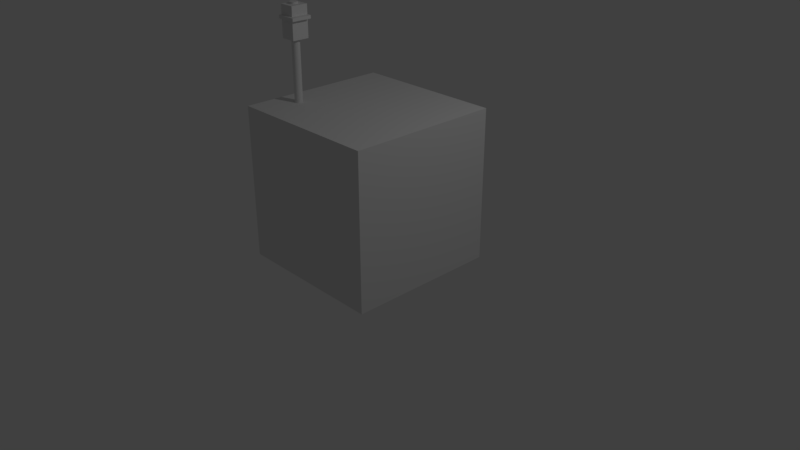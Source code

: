 # Source: Tlight.blend  (saved by Blender 2.79.0; exported with 4.5.12 LTS)
import bpy
from mathutils import Matrix  # noqa: F401  (used for matrix-valued properties, if any)

bpy.ops.wm.read_factory_settings(use_empty=True)
scene = bpy.context.scene
scene.name = 'Scene'

# ---- collections
col_collection_1 = bpy.data.collections.new('Collection 1'); scene.collection.children.link(col_collection_1)

# ---- materials (node trees are filled in below, after node groups)
mat_material = bpy.data.materials.new('Material')
mat_material.alpha_threshold = 0.0
mat_material.use_transparent_shadow = False
mat_material.roughness = 0.5
mat_material.line_color = (0.0, 0.0, 0.0, 1.0)

# ---- material node trees

# ---- world
world_world = bpy.data.worlds.new('World'); scene.world = world_world
world_world.color = (0.05088, 0.05088, 0.05088)
world_world.use_sun_shadow = False
world_world.sun_shadow_jitter_overblur = 0.0
world_world.cycles.sampling_method = 'MANUAL'

# ---- cameras
cam_camera = bpy.data.cameras.new('Camera')
cam_camera.clip_end = 100.0
cam_camera.lens = 35.0
cam_camera.sensor_width = 32.0
cam_camera.sensor_height = 18.0
cam_camera.ortho_scale = 7.314
cam_camera.dof.focus_distance = 0.0
cam_camera.dof.aperture_fstop = 128.0

# ---- lights
light_lamp = bpy.data.lights.new('Lamp', 'POINT')
light_lamp.transmission_factor = 0.0
light_lamp.cutoff_distance = 30.0
light_lamp.energy = 100.0
light_lamp.shadow_buffer_clip_start = 1.001
light_lamp.shadow_soft_size = 0.1
light_lamp.shadow_maximum_resolution = 0.006
light_lamp.use_absolute_resolution = True

# ---- meshes
me_cube = bpy.data.meshes.new('Cube')
me_cube.from_pydata([(1.0, 1.0, -1.0), (1.0, -1.0, -1.0), (-1.0, -1.0, -1.0), (-1.0, 1.0, -1.0), (1.0, 1.0, 1.0), (1.0, -1.0, 1.0), (-1.0, -1.0, 1.0), (-1.0, 1.0, 1.0), (-0.7952, -0.5787, 1.778), (-0.7952, -0.5787, 2.178), (-0.7952, -0.3587, 1.778), (-0.7952, -0.3587, 2.178), (-0.5952, -0.5787, 1.778), (-0.5952, -0.5787, 2.178), (-0.5952, -0.3587, 1.778), (-0.5952, -0.3587, 2.178), (-0.7009, -0.4177, 0.8041), (-0.7009, -0.4177, 2.204), (-0.6911, -0.4187, 0.8041), (-0.6911, -0.4187, 2.204), (-0.6817, -0.4215, 0.8041), (-0.6817, -0.4215, 2.204), (-0.6731, -0.4261, 0.8041), (-0.6731, -0.4261, 2.204), (-0.6655, -0.4323, 0.8041), (-0.6655, -0.4323, 2.204), (-0.6593, -0.4399, 0.8041), (-0.6593, -0.4399, 2.204), (-0.6547, -0.4486, 0.8041), (-0.6547, -0.4486, 2.204), (-0.6518, -0.4579, 0.8041), (-0.6518, -0.4579, 2.204), (-0.6509, -0.4677, 0.8041), (-0.6509, -0.4677, 2.204), (-0.6518, -0.4775, 0.8041), (-0.6518, -0.4775, 2.204), (-0.6547, -0.4868, 0.8041), (-0.6547, -0.4868, 2.204), (-0.6593, -0.4955, 0.8041), (-0.6593, -0.4955, 2.204), (-0.6655, -0.5031, 0.8041), (-0.6655, -0.5031, 2.204), (-0.6731, -0.5093, 0.8041), (-0.6731, -0.5093, 2.204), (-0.6817, -0.5139, 0.8041), (-0.6817, -0.5139, 2.204), (-0.6911, -0.5167, 0.8041), (-0.6911, -0.5167, 2.204), (-0.7009, -0.5177, 0.8041), (-0.7009, -0.5177, 2.204), (-0.7106, -0.5167, 0.8041), (-0.7106, -0.5167, 2.204), (-0.72, -0.5139, 0.8041), (-0.72, -0.5139, 2.204), (-0.7286, -0.5093, 0.8041), (-0.7286, -0.5093, 2.204), (-0.7362, -0.5031, 0.8041), (-0.7362, -0.5031, 2.204), (-0.7424, -0.4955, 0.8041), (-0.7424, -0.4955, 2.204), (-0.747, -0.4868, 0.8041), (-0.747, -0.4868, 2.204), (-0.7499, -0.4775, 0.8041), (-0.7499, -0.4775, 2.204), (-0.7509, -0.4677, 0.8041), (-0.7509, -0.4677, 2.204), (-0.7499, -0.4579, 0.8041), (-0.7499, -0.4579, 2.204), (-0.747, -0.4486, 0.8041), (-0.747, -0.4486, 2.204), (-0.7424, -0.4399, 0.8041), (-0.7424, -0.4399, 2.204), (-0.7362, -0.4323, 0.8041), (-0.7362, -0.4323, 2.204), (-0.7286, -0.4261, 0.8041), (-0.7286, -0.4261, 2.204), (-0.72, -0.4215, 0.8041), (-0.72, -0.4215, 2.204), (-0.7106, -0.4187, 0.8041), (-0.7106, -0.4187, 2.204), (-0.7944, -0.6177, 2.015), (-0.7944, -0.6177, 2.055), (-0.7944, -0.3577, 2.015), (-0.7944, -0.3577, 2.055), (-0.5344, -0.6177, 2.015), (-0.5344, -0.6177, 2.055), (-0.5344, -0.3577, 2.015), (-0.5344, -0.3577, 2.055)], [], [(0, 1, 2, 3), (4, 7, 6, 5), (0, 4, 5, 1), (1, 5, 6, 2), (2, 6, 7, 3), (4, 0, 3, 7), (8, 9, 11, 10), (10, 11, 15, 14), (14, 15, 13, 12), (12, 13, 9, 8), (10, 14, 12, 8), (15, 11, 9, 13), (16, 17, 19, 18), (18, 19, 21, 20), (20, 21, 23, 22), (22, 23, 25, 24), (24, 25, 27, 26), (26, 27, 29, 28), (28, 29, 31, 30), (30, 31, 33, 32), (32, 33, 35, 34), (34, 35, 37, 36), (36, 37, 39, 38), (38, 39, 41, 40), (40, 41, 43, 42), (42, 43, 45, 44), (44, 45, 47, 46), (46, 47, 49, 48), (48, 49, 51, 50), (50, 51, 53, 52), (52, 53, 55, 54), (54, 55, 57, 56), (56, 57, 59, 58), (58, 59, 61, 60), (60, 61, 63, 62), (62, 63, 65, 64), (64, 65, 67, 66), (66, 67, 69, 68), (68, 69, 71, 70), (70, 71, 73, 72), (72, 73, 75, 74), (74, 75, 77, 76), (19, 17, 79, 77, 75, 73, 71, 69, 67, 65, 63, 61, 59, 57, 55, 53, 51, 49, 47, 45, 43, 41, 39, 37, 35, 33, 31, 29, 27, 25, 23, 21), (76, 77, 79, 78), (78, 79, 17, 16), (16, 18, 20, 22, 24, 26, 28, 30, 32, 34, 36, 38, 40, 42, 44, 46, 48, 50, 52, 54, 56, 58, 60, 62, 64, 66, 68, 70, 72, 74, 76, 78), (80, 81, 83, 82), (82, 83, 87, 86), (86, 87, 85, 84), (84, 85, 81, 80), (82, 86, 84, 80), (87, 83, 81, 85)])
_uv = me_cube.uv_layers.new(name='UVMap')
_uv.uv.foreach_set('vector', [0.0, 0.3333, 0.3333, 0.3333, 0.3333, 0.6667, 5.96e-08, 0.6667, 0.3333, 0.6667, 0.3333, 1.0, 4.967e-08, 1.0, 0.0, 0.6667, 0.6667, 0.3333, 0.3333, 0.3333, 0.3333, 0.0, 0.6667, 1.987e-08, 2.98e-08, 0.3333, 0.0, 1.093e-07, 0.3333, 0.0, 0.3333, 0.3333, 0.6667, 0.3333, 0.6667, 0.6667, 0.3333, 0.6667, 0.3333, 0.3333, 0.6667, 0.0, 1.0, 4.967e-08, 1.0, 0.3333, 0.6667, 0.3333, 0.7269, 0.6333, 0.7269, 0.7, 0.6902, 0.7, 0.6902, 0.6333, 0.3667, 0.7333, 0.3667, 0.6667, 0.4, 0.6667, 0.4, 0.7333, 0.6902, 0.6333, 0.6902, 0.5667, 0.7269, 0.5667, 0.7269, 0.6333, 0.3333, 0.7333, 0.3333, 0.6667, 0.3667, 0.6667, 0.3667, 0.7333, 0.5533, 0.7033, 0.52, 0.7033, 0.52, 0.6667, 0.5533, 0.6667, 0.52, 0.7033, 0.4867, 0.7033, 0.4867, 0.6667, 0.52, 0.6667, 0.7079, 0.3333, 0.7079, 0.5667, 0.7063, 0.5667, 0.7063, 0.3333, 0.7063, 0.3333, 0.7063, 0.5667, 0.7047, 0.5667, 0.7047, 0.3333, 0.7047, 0.3333, 0.7047, 0.5667, 0.7033, 0.5667, 0.7033, 0.3333, 0.7033, 0.3333, 0.7033, 0.5667, 0.702, 0.5667, 0.702, 0.3333, 0.702, 0.3333, 0.702, 0.5667, 0.7008, 0.5667, 0.7008, 0.3333, 0.7008, 0.3333, 0.7008, 0.5667, 0.6993, 0.5667, 0.6993, 0.3333, 0.6993, 0.3333, 0.6993, 0.5667, 0.6978, 0.5667, 0.6978, 0.3333, 0.6978, 0.3333, 0.6978, 0.5667, 0.6961, 0.5667, 0.6961, 0.3333, 0.6961, 0.3333, 0.6961, 0.5667, 0.6945, 0.5667, 0.6945, 0.3333, 0.6945, 0.3333, 0.6945, 0.5667, 0.6929, 0.5667, 0.6929, 0.3333, 0.6929, 0.3333, 0.6929, 0.5667, 0.6915, 0.5667, 0.6915, 0.3333, 0.6915, 0.3333, 0.6915, 0.5667, 0.6902, 0.5667, 0.6902, 0.3333, 0.6667, 0.5667, 0.6667, 0.3333, 0.6679, 0.3333, 0.6679, 0.5667, 0.6679, 0.5667, 0.6679, 0.3333, 0.6694, 0.3333, 0.6694, 0.5667, 0.6694, 0.5667, 0.6694, 0.3333, 0.6709, 0.3333, 0.6709, 0.5667, 0.6709, 0.5667, 0.6709, 0.3333, 0.6726, 0.3333, 0.6726, 0.5667, 0.6726, 0.5667, 0.6726, 0.3333, 0.6742, 0.3333, 0.6742, 0.5667, 0.6742, 0.5667, 0.6742, 0.3333, 0.6757, 0.3333, 0.6757, 0.5667, 0.6757, 0.5667, 0.6757, 0.3333, 0.6772, 0.3333, 0.6772, 0.5667, 0.6772, 0.5667, 0.6772, 0.3333, 0.6785, 0.3333, 0.6785, 0.5667, 0.6785, 0.5667, 0.6785, 0.3333, 0.6797, 0.3333, 0.6797, 0.5667, 0.6797, 0.5667, 0.6797, 0.3333, 0.6812, 0.3333, 0.6812, 0.5667, 0.6812, 0.5667, 0.6812, 0.3333, 0.6827, 0.3333, 0.6827, 0.5667, 0.6827, 0.5667, 0.6827, 0.3333, 0.6843, 0.3333, 0.6843, 0.5667, 0.6843, 0.5667, 0.6843, 0.3333, 0.686, 0.3333, 0.686, 0.5667, 0.686, 0.5667, 0.686, 0.3333, 0.6875, 0.3333, 0.6875, 0.5667, 0.6875, 0.5667, 0.6875, 0.3333, 0.689, 0.3333, 0.689, 0.5667, 0.689, 0.5667, 0.689, 0.3333, 0.6902, 0.3333, 0.6902, 0.5667, 0.7138, 0.3333, 0.7138, 0.5667, 0.7125, 0.5667, 0.7125, 0.3333, 0.7125, 0.3333, 0.7125, 0.5667, 0.7111, 0.5667, 0.7111, 0.3333, 0.5758, 0.667, 0.5774, 0.6667, 0.579, 0.6667, 0.5806, 0.667, 0.5821, 0.6676, 0.5835, 0.6685, 0.5847, 0.6697, 0.5856, 0.671, 0.5862, 0.6725, 0.5865, 0.6741, 0.5865, 0.6758, 0.5862, 0.6774, 0.5856, 0.6789, 0.5847, 0.6802, 0.5835, 0.6814, 0.5821, 0.6823, 0.5806, 0.6829, 0.579, 0.6833, 0.5774, 0.6833, 0.5758, 0.6829, 0.5743, 0.6823, 0.5729, 0.6814, 0.5718, 0.6802, 0.5709, 0.6789, 0.5702, 0.6774, 0.5699, 0.6758, 0.5699, 0.6741, 0.5702, 0.6725, 0.5709, 0.671, 0.5718, 0.6697, 0.5729, 0.6685, 0.5743, 0.6676, 0.7111, 0.3333, 0.7111, 0.5667, 0.7095, 0.5667, 0.7095, 0.3333, 0.7095, 0.3333, 0.7095, 0.5667, 0.7079, 0.5667, 0.7079, 0.3333, 0.5696, 0.6774, 0.569, 0.6789, 0.5681, 0.6802, 0.5669, 0.6814, 0.5656, 0.6823, 0.564, 0.6829, 0.5624, 0.6833, 0.5608, 0.6833, 0.5592, 0.6829, 0.5577, 0.6823, 0.5563, 0.6814, 0.5552, 0.6802, 0.5543, 0.6789, 0.5537, 0.6774, 0.5533, 0.6758, 0.5533, 0.6741, 0.5537, 0.6725, 0.5543, 0.671, 0.5552, 0.6697, 0.5563, 0.6685, 0.5577, 0.6676, 0.5592, 0.667, 0.5608, 0.6667, 0.5624, 0.6667, 0.564, 0.667, 0.5656, 0.6676, 0.5669, 0.6685, 0.5681, 0.6697, 0.569, 0.671, 0.5696, 0.6725, 0.5699, 0.6741, 0.5699, 0.6758, 0.6733, 0.6533, 0.6667, 0.6533, 0.6667, 0.61, 0.6733, 0.61, 0.6733, 0.61, 0.6667, 0.61, 0.6667, 0.5667, 0.6733, 0.5667, 0.6867, 0.6533, 0.68, 0.6533, 0.68, 0.61, 0.6867, 0.61, 0.6733, 0.61, 0.68, 0.61, 0.68, 0.6533, 0.6733, 0.6533, 0.4, 0.71, 0.4, 0.6667, 0.4433, 0.6667, 0.4433, 0.71, 0.4867, 0.71, 0.4433, 0.71, 0.4433, 0.6667, 0.4867, 0.6667])
me_cube.materials.append(mat_material)
me_cube.use_remesh_preserve_volume = False
me_cube.use_remesh_preserve_attributes = False
me_cube.use_mirror_vertex_groups = False
me_cube.update()

# ---- objects
ob_cube = bpy.data.objects.new('Cube', me_cube)
ob_lamp = bpy.data.objects.new('Lamp', light_lamp)
ob_camera = bpy.data.objects.new('Camera', cam_camera)

# ---- transforms, parenting, visibility, modifiers, constraints
ob_cube.location = (0.0, 0.0, 0.9752)
ob_cube.lock_rotations_4d = False
ob_cube.empty_display_type = 'ARROWS'
ob_cube.lineart.crease_threshold = 0.0
ob_lamp.location = (4.076, 1.005, 5.904)
ob_lamp.rotation_euler = (0.6503, 0.05522, 1.866)
ob_lamp.lock_rotations_4d = False
ob_lamp.empty_display_type = 'ARROWS'
ob_lamp.color = (0.0, 0.0, 0.0, 0.0)
ob_lamp.lineart.crease_threshold = 0.0
ob_camera.location = (7.481, -6.508, 5.344)
ob_camera.rotation_euler = (1.109, 0.0, 0.8149)
ob_camera.lock_rotations_4d = False
ob_camera.empty_display_type = 'ARROWS'
ob_camera.color = (0.0, 0.0, 0.0, 0.0)
ob_camera.display_type = 'WIRE'
ob_camera.lineart.crease_threshold = 0.0

# ---- collection membership
col_collection_1.objects.link(ob_cube)
col_collection_1.objects.link(ob_lamp)
col_collection_1.objects.link(ob_camera)

# ---- scene / render settings (as saved in the file)
scene.camera = ob_camera
scene.frame_start = 1; scene.frame_end = 250; scene.frame_set(1)
scene.render.engine = 'BLENDER_EEVEE_NEXT'
scene.render.resolution_percentage = 50
scene.render.dither_intensity = 0.0
scene.cycles.use_denoising = False
scene.cycles.samples = 128
scene.cycles.sampling_pattern = 'TABULATED_SOBOL'
scene.cycles.use_adaptive_sampling = False
scene.cycles.use_light_tree = False
scene.cycles.blur_glossy = 0.0
scene.cycles.sample_clamp_indirect = 0.0
scene.view_settings.view_transform = 'Standard'
bpy.context.view_layer.update()
